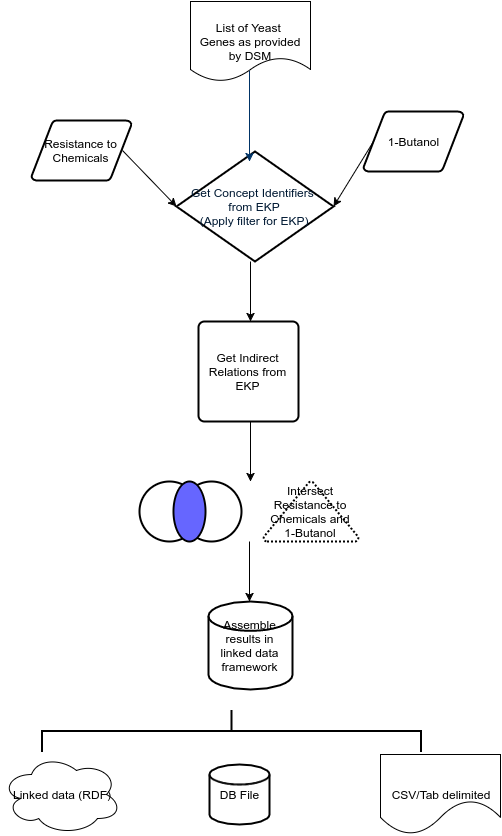

The diagram above was exported from draw.io. Its source (the exported page's mxGraphModel, read from the mxfile embedded in the PNG):
<mxGraphModel dx="1361" dy="785" grid="1" gridSize="10" guides="1" tooltips="1" connect="1" arrows="1" fold="1" page="1" pageScale="1.5" pageWidth="826" pageHeight="1169" background="none" math="0" shadow="0">
  <root>
    <mxCell id="0" style=";html=1;" />
    <mxCell id="1" style=";html=1;" parent="0" />
    <mxCell id="8" value="Get Concept Identifiers&amp;nbsp;&lt;div&gt;from EKP&lt;/div&gt;&lt;div&gt;(Apply filter for EKP)&lt;/div&gt;" style="shape=mxgraph.flowchart.decision;fillColor=#FFFFFF;strokeColor=#000000;strokeWidth=2;gradientColor=none;gradientDirection=north;fontColor=#001933;fontStyle=0;html=1;" vertex="1" parent="1">
      <mxGeometry x="353" y="160" width="157" height="110" as="geometry" />
    </mxCell>
    <mxCell id="4341aa265700f6a5-66" value="List of Yeast&amp;nbsp;&lt;div&gt;Genes as provided by DSM&lt;/div&gt;" style="shape=document;whiteSpace=wrap;html=1;" vertex="1" parent="1">
      <mxGeometry x="367" y="10" width="120" height="80" as="geometry" />
    </mxCell>
    <mxCell id="4341aa265700f6a5-70" value="" style="edgeStyle=elbowEdgeStyle;elbow=horizontal;fontColor=#001933;fontStyle=1;strokeColor=#003366;strokeWidth=1;html=1;" edge="1" parent="1">
      <mxGeometry x="145" y="-217" width="100" height="100" as="geometry">
        <mxPoint x="426" y="80" as="sourcePoint" />
        <mxPoint x="426" y="170" as="targetPoint" />
      </mxGeometry>
    </mxCell>
    <mxCell id="4341aa265700f6a5-74" value="Get Indirect Relations from EKP" style="strokeWidth=2;html=1;shape=mxgraph.flowchart.process;whiteSpace=wrap;" vertex="1" parent="1">
      <mxGeometry x="375" y="330" width="100" height="100" as="geometry" />
    </mxCell>
    <mxCell id="4341aa265700f6a5-76" value="Assemble results in linked data framework" style="strokeWidth=2;html=1;shape=mxgraph.flowchart.database;whiteSpace=wrap;" vertex="1" parent="1">
      <mxGeometry x="385" y="610" width="84" height="88" as="geometry" />
    </mxCell>
    <mxCell id="4341aa265700f6a5-83" value="" style="endArrow=classic;html=1;" edge="1" parent="1">
      <mxGeometry x="482" y="550" width="50" height="50" as="geometry">
        <mxPoint x="426" y="550" as="sourcePoint" />
        <mxPoint x="426" y="610" as="targetPoint" />
        <Array as="points" />
      </mxGeometry>
    </mxCell>
    <mxCell id="4341aa265700f6a5-88" value="Linked data (RDF)" style="ellipse;shape=cloud;whiteSpace=wrap;html=1;" vertex="1" parent="1">
      <mxGeometry x="178" y="763" width="120" height="80" as="geometry" />
    </mxCell>
    <mxCell id="4341aa265700f6a5-89" value="CSV/Tab delimited" style="shape=document;whiteSpace=wrap;html=1;size=0.428125;" vertex="1" parent="1">
      <mxGeometry x="557" y="763" width="120" height="80" as="geometry" />
    </mxCell>
    <mxCell id="4341aa265700f6a5-90" value="DB File" style="strokeWidth=2;html=1;shape=mxgraph.flowchart.database;whiteSpace=wrap;" vertex="1" parent="1">
      <mxGeometry x="386" y="773" width="60" height="60" as="geometry" />
    </mxCell>
    <mxCell id="4341aa265700f6a5-91" value="" style="strokeWidth=2;html=1;shape=mxgraph.flowchart.annotation_2;align=left;rotation=90;" vertex="1" parent="1">
      <mxGeometry x="387" y="550" width="42" height="379" as="geometry" />
    </mxCell>
    <mxCell id="70a32798c256bec0-10" value="Resistance to&lt;div&gt;Chemicals&lt;/div&gt;" style="strokeWidth=2;html=1;shape=mxgraph.flowchart.data;whiteSpace=wrap;" vertex="1" parent="1">
      <mxGeometry x="208" y="129" width="100" height="60" as="geometry" />
    </mxCell>
    <mxCell id="70a32798c256bec0-11" value="1-Butanol" style="strokeWidth=2;html=1;shape=mxgraph.flowchart.data;whiteSpace=wrap;" vertex="1" parent="1">
      <mxGeometry x="540" y="120" width="100" height="60" as="geometry" />
    </mxCell>
    <mxCell id="70a32798c256bec0-12" value="" style="endArrow=classic;html=1;exitX=0.905;exitY=0.5;exitPerimeter=0;entryX=0;entryY=0.5;entryPerimeter=0;" edge="1" parent="1" source="70a32798c256bec0-10" target="8">
      <mxGeometry width="50" height="50" relative="1" as="geometry">
        <mxPoint x="283" y="250" as="sourcePoint" />
        <mxPoint x="333" y="200" as="targetPoint" />
      </mxGeometry>
    </mxCell>
    <mxCell id="70a32798c256bec0-13" value="" style="endArrow=classic;html=1;exitX=0.095;exitY=0.5;exitPerimeter=0;entryX=1;entryY=0.5;entryPerimeter=0;" edge="1" parent="1" source="70a32798c256bec0-11" target="8">
      <mxGeometry x="580" y="190" width="50" height="50" as="geometry">
        <mxPoint x="580" y="190" as="sourcePoint" />
        <mxPoint x="634" y="251" as="targetPoint" />
      </mxGeometry>
    </mxCell>
    <mxCell id="70a32798c256bec0-15" value="" style="endArrow=classic;html=1;" edge="1" parent="1">
      <mxGeometry width="50" height="50" relative="1" as="geometry">
        <mxPoint x="427" y="270" as="sourcePoint" />
        <mxPoint x="427" y="330" as="targetPoint" />
        <Array as="points" />
      </mxGeometry>
    </mxCell>
    <mxCell id="70a32798c256bec0-19" value="" style="verticalLabelPosition=bottom;verticalAlign=top;html=1;strokeWidth=2;shape=mxgraph.flowchart.on-page_reference;" vertex="1" parent="1">
      <mxGeometry x="316" y="490" width="60" height="60" as="geometry" />
    </mxCell>
    <mxCell id="70a32798c256bec0-20" value="" style="verticalLabelPosition=bottom;verticalAlign=top;html=1;strokeWidth=2;shape=mxgraph.flowchart.on-page_reference;" vertex="1" parent="1">
      <mxGeometry x="358" y="490" width="60" height="60" as="geometry" />
    </mxCell>
    <mxCell id="70a32798c256bec0-21" value="" style="verticalLabelPosition=bottom;verticalAlign=top;html=1;strokeWidth=2;shape=mxgraph.flowchart.on-page_reference;fillColor=#6666FF;" vertex="1" parent="1">
      <mxGeometry x="350" y="490" width="32" height="60" as="geometry" />
    </mxCell>
    <mxCell id="70a32798c256bec0-22" value="Intersect Resistance to Chemicals and 1-Butanol" style="strokeWidth=2;html=1;shape=mxgraph.flowchart.extract_or_measurement;whiteSpace=wrap;fillColor=#FFFFFF;dashed=1;dashPattern=1 1;" vertex="1" parent="1">
      <mxGeometry x="440" y="490" width="95" height="60" as="geometry" />
    </mxCell>
    <mxCell id="70a32798c256bec0-23" value="" style="endArrow=classic;html=1;entryX=0.5;entryY=0;entryPerimeter=0;" edge="1" parent="1">
      <mxGeometry x="485" y="431" width="50" height="50" as="geometry">
        <mxPoint x="427" y="431" as="sourcePoint" />
        <mxPoint x="427" y="490" as="targetPoint" />
        <Array as="points">
          <mxPoint x="427" y="461" />
        </Array>
      </mxGeometry>
    </mxCell>
  </root>
</mxGraphModel>